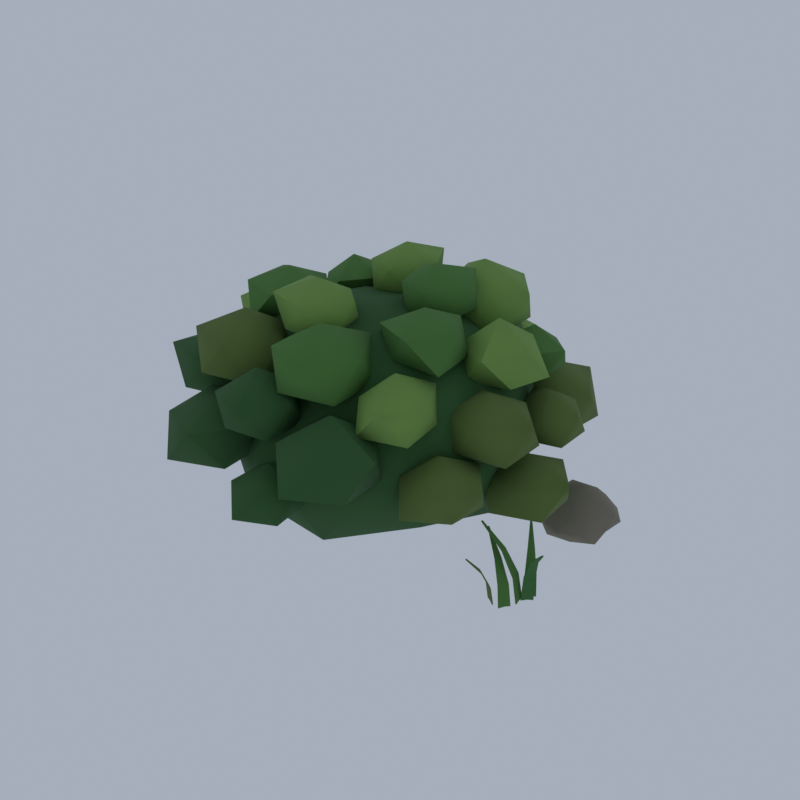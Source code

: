 # Source: F05_01_bush_round.blend  (saved by Blender 5.2.45; exported with 4.5.12 LTS)
import bpy
from mathutils import Matrix  # noqa: F401  (used for matrix-valued properties, if any)

bpy.ops.wm.read_factory_settings(use_empty=True)
scene = bpy.context.scene
scene.name = 'Scene'

# ---- collections
col_collection = bpy.data.collections.new('Collection'); scene.collection.children.link(col_collection)

# ---- materials (node trees are filled in below, after node groups)
mat_ev_leaf_b_leafygrass = bpy.data.materials.new('ev_leaf_b|LeafyGrass')
mat_ev_leaf_b_leafygrass.diffuse_color = (0.03026, 0.1062, 0.02537, 1.0)
mat_ev_leaf_d_leafygrass = bpy.data.materials.new('ev_leaf_d|LeafyGrass')
mat_ev_leaf_d_leafygrass.diffuse_color = (0.1011, 0.1636, 0.03288, 1.0)
mat_ev_leaf_c_leafygrass = bpy.data.materials.new('ev_leaf_c|LeafyGrass')
mat_ev_leaf_c_leafygrass.diffuse_color = (0.1768, 0.3204, 0.06575, 1.0)
mat_ev_leaf_a_leafygrass = bpy.data.materials.new('ev_leaf_a|LeafyGrass')
mat_ev_leaf_a_leafygrass.diffuse_color = (0.07383, 0.1975, 0.03847, 1.0)
mat_ev_fern_grass = bpy.data.materials.new('ev_fern|Grass')
mat_ev_fern_grass.diffuse_color = (0.04778, 0.1573, 0.03847, 1.0)
mat_ev_stone_dark_cobblestone = bpy.data.materials.new('ev_stone_dark|Cobblestone')
mat_ev_stone_dark_cobblestone.diffuse_color = (0.2195, 0.1975, 0.145, 1.0)

# ---- material node trees
mat_ev_leaf_b_leafygrass.use_nodes = True; mat_ev_leaf_b_leafygrass.node_tree.nodes.clear()
_N = mat_ev_leaf_b_leafygrass.node_tree.nodes; _L = mat_ev_leaf_b_leafygrass.node_tree.links
n0 = _N.new('ShaderNodeBsdfPrincipled'); n0.name = 'Principled BSDF'; n0.location = (-200, 100)
n0.inputs[0].default_value = (0.03026, 0.1062, 0.02537, 1.0)
n0.inputs[2].default_value = 0.9
n0.inputs[10].default_value = 0.005
n1 = _N.new('ShaderNodeOutputMaterial'); n1.name = 'Material Output'; n1.location = (200, 100)
_L.new(n0.outputs[0], n1.inputs[0])
n1.is_active_output = True
mat_ev_leaf_d_leafygrass.use_nodes = True; mat_ev_leaf_d_leafygrass.node_tree.nodes.clear()
_N = mat_ev_leaf_d_leafygrass.node_tree.nodes; _L = mat_ev_leaf_d_leafygrass.node_tree.links
n0 = _N.new('ShaderNodeBsdfPrincipled'); n0.name = 'Principled BSDF'; n0.location = (-200, 100)
n0.inputs[0].default_value = (0.1011, 0.1636, 0.03288, 1.0)
n0.inputs[2].default_value = 0.9
n0.inputs[10].default_value = 0.005
n1 = _N.new('ShaderNodeOutputMaterial'); n1.name = 'Material Output'; n1.location = (200, 100)
_L.new(n0.outputs[0], n1.inputs[0])
n1.is_active_output = True
mat_ev_leaf_c_leafygrass.use_nodes = True; mat_ev_leaf_c_leafygrass.node_tree.nodes.clear()
_N = mat_ev_leaf_c_leafygrass.node_tree.nodes; _L = mat_ev_leaf_c_leafygrass.node_tree.links
n0 = _N.new('ShaderNodeBsdfPrincipled'); n0.name = 'Principled BSDF'; n0.location = (-200, 100)
n0.inputs[0].default_value = (0.1768, 0.3204, 0.06575, 1.0)
n0.inputs[2].default_value = 0.9
n0.inputs[10].default_value = 0.005
n1 = _N.new('ShaderNodeOutputMaterial'); n1.name = 'Material Output'; n1.location = (200, 100)
_L.new(n0.outputs[0], n1.inputs[0])
n1.is_active_output = True
mat_ev_leaf_a_leafygrass.use_nodes = True; mat_ev_leaf_a_leafygrass.node_tree.nodes.clear()
_N = mat_ev_leaf_a_leafygrass.node_tree.nodes; _L = mat_ev_leaf_a_leafygrass.node_tree.links
n0 = _N.new('ShaderNodeBsdfPrincipled'); n0.name = 'Principled BSDF'; n0.location = (-200, 100)
n0.inputs[0].default_value = (0.07383, 0.1975, 0.03847, 1.0)
n0.inputs[2].default_value = 0.9
n0.inputs[10].default_value = 0.005
n1 = _N.new('ShaderNodeOutputMaterial'); n1.name = 'Material Output'; n1.location = (200, 100)
_L.new(n0.outputs[0], n1.inputs[0])
n1.is_active_output = True
mat_ev_fern_grass.use_nodes = True; mat_ev_fern_grass.node_tree.nodes.clear()
_N = mat_ev_fern_grass.node_tree.nodes; _L = mat_ev_fern_grass.node_tree.links
n0 = _N.new('ShaderNodeBsdfPrincipled'); n0.name = 'Principled BSDF'; n0.location = (-200, 100)
n0.inputs[0].default_value = (0.04778, 0.1573, 0.03847, 1.0)
n0.inputs[2].default_value = 1.0
n0.inputs[10].default_value = 0.005
n1 = _N.new('ShaderNodeOutputMaterial'); n1.name = 'Material Output'; n1.location = (200, 100)
_L.new(n0.outputs[0], n1.inputs[0])
n1.is_active_output = True
mat_ev_stone_dark_cobblestone.use_nodes = True; mat_ev_stone_dark_cobblestone.node_tree.nodes.clear()
_N = mat_ev_stone_dark_cobblestone.node_tree.nodes; _L = mat_ev_stone_dark_cobblestone.node_tree.links
n0 = _N.new('ShaderNodeBsdfPrincipled'); n0.name = 'Principled BSDF'; n0.location = (-200, 100)
n0.inputs[0].default_value = (0.2195, 0.1975, 0.145, 1.0)
n0.inputs[2].default_value = 0.9
n0.inputs[10].default_value = 0.005
n1 = _N.new('ShaderNodeOutputMaterial'); n1.name = 'Material Output'; n1.location = (200, 100)
_L.new(n0.outputs[0], n1.inputs[0])
n1.is_active_output = True

# ---- world
world_world = bpy.data.worlds.new('World'); scene.world = world_world
world_world.use_nodes = True; world_world.node_tree.nodes.clear()
_N = world_world.node_tree.nodes; _L = world_world.node_tree.links
n0 = _N.new('ShaderNodeOutputWorld'); n0.name = 'World Output'; n0.location = (200, 100)
n1 = _N.new('ShaderNodeBackground'); n1.name = 'Background'; n1.location = (-200, 100)
n1.inputs[0].default_value = (0.42, 0.47, 0.55, 1.0)
n1.inputs[1].default_value = 0.9
_L.new(n1.outputs[0], n0.inputs[0])
n0.is_active_output = True
world_world.color = (0.05088, 0.05088, 0.05088)
world_world.sun_shadow_jitter_overblur = 0.0

# ---- meshes
me_bush_round = bpy.data.meshes.new('bush_round')
me_bush_round.from_pydata([(-0.427, -0.05365, 0.9013), (2.072, -1.869, 1.676), (-1.427, -3.132, 1.617), (-3.31, -0.05365, 1.759), (-1.381, 2.883, 1.677), (2.166, 1.83, 1.63), (0.4655, -2.8, 4.067), (-2.914, -1.86, 4.142), (-2.733, 1.622, 4.052), (0.6735, 3.333, 4.336), (2.727, -0.05365, 4.174), (-0.427, -0.05365, 5.369), (-0.9935, -1.797, 0.9852), (1.025, -1.109, 0.9926), (0.5535, -3.071, 1.343), (2.646, -0.05365, 1.393), (1.18, 1.114, 0.9556), (-2.155, -0.05365, 1.006), (-2.952, -1.888, 1.369), (-1.032, 1.81, 0.9608), (-2.865, 1.718, 1.422), (0.4514, 2.65, 1.507), (3.041, -1.18, 2.912), (2.832, 1.005, 2.912), (-0.427, -3.67, 2.912), (1.745, -3.043, 2.912), (-3.422, -1.027, 2.912), (-2.412, -2.786, 2.912), (-2.327, 2.561, 2.912), (-4.038, 1.119, 2.912), (1.754, 2.948, 2.912), (-0.427, 3.752, 2.912), (2.074, -1.87, 4.44), (-1.219, -2.49, 4.179), (-3.608, -0.05365, 4.485), (-1.291, 2.607, 4.295), (1.778, 1.548, 4.259), (0.152, -1.835, 5.337), (1.424, -0.05365, 5.308), (-1.922, -1.14, 5.304), (-1.751, 0.9087, 5.031), (0.1039, 1.58, 5.136), (3.368, -0.05365, 1.729), (4.094, -0.5816, 1.985), (3.08, -0.9391, 1.973), (2.627, -0.05365, 2.042), (3.08, 0.8297, 1.974), (4.049, 0.4411, 2.005), (3.632, -0.8685, 2.617), (2.66, -0.5679, 2.623), (2.662, 0.4591, 2.622), (3.65, 0.8164, 2.638), (4.346, -0.05365, 2.661), (3.368, -0.05365, 3.059), (-3.222, 2.507, 1.747), (-2.49, 1.975, 2.096), (-3.453, 1.796, 2.152), (-3.974, 2.507, 2.15), (-3.437, 3.169, 2.171), (-2.681, 2.9, 2.18), (-2.98, 1.763, 2.703), (-3.839, 2.059, 2.696), (-3.984, 3.061, 2.76), (-3.043, 3.059, 2.63), (-2.341, 2.507, 2.738), (-3.222, 2.507, 3.099), (-0.09631, -3.822, 1.931), (0.5123, -4.264, 2.263), (-0.3597, -4.632, 2.227), (-0.8616, -3.822, 2.259), (-0.3317, -3.097, 2.26), (0.4259, -3.442, 2.302), (0.1228, -4.496, 2.789), (-0.713, -4.27, 2.809), (-0.7203, -3.368, 2.812), (0.1096, -3.188, 2.774), (0.5967, -3.822, 2.784), (-0.09631, -3.822, 3.234), (1.867, 2.939, 1.701), (2.756, 2.293, 2.251), (1.529, 1.898, 2.253), (0.5596, 2.939, 2.176), (1.518, 4.013, 2.24), (2.831, 3.639, 2.218), (2.254, 1.747, 3.098), (1.02, 2.323, 3.024), (0.9432, 3.61, 3.058), (2.252, 4.122, 3.095), (2.969, 2.939, 3.044), (1.867, 2.939, 3.598), (-4.124, -0.7076, 2.215), (-3.538, -1.133, 2.499), (-4.384, -1.508, 2.457), (-4.822, -0.7076, 2.509), (-4.362, 0.02456, 2.483), (-3.352, -0.1463, 2.416), (-3.872, -1.483, 3.053), (-4.75, -1.162, 3.039), (-4.807, -0.2118, 3.064), (-3.884, 0.03118, 3.04), (-3.347, -0.7076, 3.04), (-4.124, -0.7076, 3.384), (2.724, -2.058, 2.305), (3.338, -2.505, 2.599), (2.432, -2.956, 2.533), (1.867, -2.058, 2.564), (2.45, -1.215, 2.554), (3.4, -1.567, 2.572), (2.96, -2.786, 3.148), (2.084, -2.523, 3.158), (2.0, -1.532, 3.195), (3.005, -1.193, 3.2), (3.642, -2.058, 3.203), (2.724, -2.058, 3.632), (-1.39, 3.529, 2.048), (-0.3417, 2.768, 2.519), (-1.712, 2.54, 2.611), (-2.332, 3.529, 2.647), (-1.748, 4.632, 2.568), (-0.561, 4.132, 2.617), (-1.076, 2.563, 3.351), (-2.252, 2.903, 3.369), (-2.26, 4.161, 3.373), (-1.034, 4.627, 3.401), (-0.204, 3.529, 3.413), (-1.39, 3.529, 3.788), (-2.124, -3.321, 2.226), (-1.256, -3.952, 2.712), (-2.478, -4.41, 2.686), (-3.091, -3.321, 2.751), (-2.45, -2.319, 2.719), (-1.32, -2.737, 2.741), (-1.769, -4.412, 3.512), (-2.921, -3.9, 3.453), (-3.046, -2.651, 3.509), (-1.692, -1.991, 3.602), (-1.004, -3.321, 3.502), (-2.124, -3.321, 3.791), (3.001, 1.198, 2.6), (3.641, 0.7329, 2.927), (2.768, 0.4811, 2.94), (2.291, 1.198, 2.956), (2.741, 1.998, 2.909), (3.629, 1.654, 2.932), (3.216, 0.5345, 3.463), (2.486, 0.824, 3.441), (2.301, 1.706, 3.523), (3.219, 1.871, 3.466), (3.711, 1.198, 3.467), (3.001, 1.198, 3.886), (-3.765, 1.324, 2.789), (-3.202, 0.915, 3.074), (-3.966, 0.7061, 3.09), (-4.394, 1.324, 3.098), (-4.018, 2.102, 3.03), (-3.104, 1.805, 3.03), (-3.58, 0.7556, 3.54), (-4.363, 0.8902, 3.59), (-4.265, 1.688, 3.547), (-3.541, 2.014, 3.585), (-3.037, 1.324, 3.587), (-3.765, 1.324, 3.92), (1.086, -3.287, 2.693), (1.877, -3.861, 3.085), (0.7261, -4.394, 3.018), (-0.04466, -3.287, 3.03), (0.7747, -2.329, 3.075), (1.841, -2.738, 3.101), (1.338, -4.062, 3.731), (0.2225, -3.914, 3.822), (0.1722, -2.623, 3.844), (1.385, -2.365, 3.786), (2.155, -3.287, 3.822), (1.086, -3.287, 4.448), (0.6275, 3.308, 3.004), (1.162, 2.919, 3.312), (0.4236, 2.68, 3.313), (-0.1009, 3.308, 3.288), (0.4001, 4.008, 3.285), (1.304, 3.799, 3.249), (0.896, 2.481, 3.863), (0.1141, 2.935, 3.779), (0.08982, 3.698, 3.789), (0.8416, 3.967, 3.8), (1.24, 3.308, 3.771), (0.6275, 3.308, 4.246), (-3.43, -1.794, 2.755), (-2.562, -2.425, 3.277), (-3.748, -2.77, 3.294), (-4.611, -1.794, 3.238), (-3.704, -0.9516, 3.344), (-2.557, -1.16, 3.275), (-3.108, -2.786, 4.038), (-4.393, -2.493, 4.091), (-4.265, -1.187, 4.035), (-3.117, -0.8285, 4.029), (-2.32, -1.794, 4.063), (-3.43, -1.794, 4.397), (2.908, -0.7869, 2.957), (3.706, -1.367, 3.421), (2.65, -1.579, 3.476), (1.911, -0.7869, 3.417), (2.608, 0.1362, 3.427), (3.701, -0.2108, 3.423), (3.18, -1.625, 4.093), (2.194, -1.305, 4.094), (2.011, -0.1357, 4.175), (3.176, 0.03813, 4.088), (3.887, -0.7869, 4.129), (2.908, -0.7869, 4.515), (-2.355, 2.689, 3.074), (-1.64, 2.169, 3.571), (-2.587, 1.974, 3.618), (-3.339, 2.689, 3.535), (-2.604, 3.455, 3.599), (-1.578, 3.253, 3.543), (-2.038, 1.714, 4.258), (-3.084, 2.159, 4.213), (-3.057, 3.199, 4.201), (-2.085, 3.52, 4.204), (-1.453, 2.689, 4.213), (-2.355, 2.689, 4.543), (-0.8492, -3.31, 3.262), (-0.1412, -3.825, 3.687), (-1.078, -4.014, 3.736), (-1.963, -3.31, 3.601), (-1.177, -2.302, 3.62), (-0.1434, -2.798, 3.688), (-0.565, -4.185, 4.333), (-1.534, -3.808, 4.307), (-1.501, -2.837, 4.292), (-0.5791, -2.479, 4.316), (0.08468, -3.31, 4.338), (-0.8492, -3.31, 4.854), (2.028, 2.015, 3.406), (2.532, 1.648, 3.89), (1.778, 1.247, 3.824), (1.217, 2.015, 3.823), (1.832, 2.618, 3.886), (2.594, 2.426, 3.863), (2.257, 1.31, 4.382), (1.371, 1.538, 4.407), (1.453, 2.432, 4.37), (2.218, 2.601, 4.337), (2.803, 2.015, 4.394), (2.028, 2.015, 4.787), (-3.553, 0.07581, 3.325), (-2.699, -0.5447, 3.848), (-3.837, -0.7971, 3.897), (-4.429, 0.07581, 3.912), (-3.86, 1.019, 3.871), (-2.801, 0.6224, 3.893), (-3.251, -0.8537, 4.579), (-4.337, -0.4936, 4.576), (-4.232, 0.5687, 4.529), (-3.194, 1.182, 4.646), (-2.538, 0.07581, 4.593), (-3.553, 0.07581, 5.048), (1.729, -2.199, 3.676), (2.468, -2.736, 4.011), (1.451, -3.055, 4.016), (0.8378, -2.199, 4.02), (1.453, -1.352, 4.02), (2.361, -1.74, 4.059), (2.01, -3.066, 4.669), (1.166, -2.608, 4.591), (1.084, -1.73, 4.627), (2.009, -1.337, 4.667), (2.516, -2.199, 4.624), (1.729, -2.199, 5.108), (-0.5629, 2.889, 3.879), (0.2011, 2.334, 4.113), (-0.7858, 2.203, 4.194), (-1.366, 2.889, 4.164), (-0.7813, 3.561, 4.199), (0.03277, 3.322, 4.188), (-0.2638, 1.968, 4.802), (-1.287, 2.363, 4.775), (-1.296, 3.422, 4.78), (-0.3008, 3.695, 4.759), (0.1298, 2.889, 4.703), (-0.5629, 2.889, 5.154), (-2.248, -2.235, 3.806), (-1.305, -2.92, 4.147), (-2.577, -3.248, 4.183), (-3.551, -2.235, 4.097), (-2.604, -1.138, 4.151), (-1.365, -1.594, 4.173), (-1.923, -3.235, 4.945), (-3.102, -2.856, 4.946), (-3.002, -1.687, 4.902), (-1.972, -1.387, 4.887), (-1.212, -2.235, 4.939), (-2.248, -2.235, 5.389), (2.277, 0.3099, 3.991), (2.951, -0.1799, 4.379), (2.02, -0.4809, 4.38), (1.359, 0.3099, 4.349), (1.99, 1.192, 4.345), (3.13, 0.9297, 4.299), (2.615, -0.7316, 5.073), (1.629, -0.1603, 4.967), (1.599, 0.8024, 4.981), (2.547, 1.141, 4.994), (3.049, 0.3099, 4.957), (2.277, 0.3099, 5.556), (-2.564, 1.434, 4.246), (-2.086, 1.086, 4.579), (-2.826, 0.629, 4.487), (-3.215, 1.434, 4.558), (-2.802, 2.164, 4.516), (-1.909, 1.91, 4.5), (-2.304, 0.6328, 5.095), (-3.047, 1.083, 5.007), (-3.131, 1.845, 5.044), (-2.323, 2.175, 5.073), (-1.754, 1.434, 5.083), (-2.564, 1.434, 5.461), (0.1143, -2.461, 4.088), (0.9819, -3.091, 4.519), (-0.1923, -3.404, 4.548), (-0.7226, -2.461, 4.604), (-0.2566, -1.319, 4.473), (0.9234, -1.873, 4.545), (0.4207, -3.403, 5.262), (-0.6849, -3.041, 5.261), (-0.7394, -1.84, 5.285), (0.4553, -1.411, 5.302), (1.086, -2.461, 5.255), (0.1143, -2.461, 5.758), (0.7247, 1.956, 4.044), (1.606, 1.316, 4.626), (0.3912, 0.9294, 4.629), (-0.2507, 1.956, 4.667), (0.4419, 2.826, 4.688), (1.558, 2.561, 4.647), (1.058, 0.9315, 5.406), (0.03421, 1.454, 5.325), (-0.2356, 2.653, 5.445), (1.059, 2.984, 5.407), (1.89, 1.956, 5.437), (0.7247, 1.956, 5.963), (-2.473, -0.7062, 4.456), (-1.854, -1.156, 4.855), (-2.771, -1.624, 4.783), (-3.281, -0.7062, 4.84), (-2.744, 0.1295, 4.814), (-1.762, -0.1899, 4.814), (-2.198, -1.553, 5.451), (-3.219, -1.248, 5.463), (-3.253, -0.1397, 5.478), (-2.201, 0.1309, 5.447), (-1.512, -0.7062, 5.477), (-2.473, -0.7062, 5.818), (1.349, -0.8745, 4.574), (2.165, -1.467, 4.881), (1.117, -1.591, 4.972), (0.3655, -0.8745, 4.889), (1.075, -0.03103, 4.924), (2.06, -0.3584, 4.927), (1.672, -1.867, 5.619), (0.6353, -1.393, 5.561), (0.7276, -0.4229, 5.52), (1.61, -0.07074, 5.548), (2.141, -0.8745, 5.528), (1.349, -0.8745, 5.904), (-1.097, 1.548, 4.66), (-0.339, 0.9974, 5.019), (-1.361, 0.7366, 5.049), (-1.989, 1.548, 5.036), (-1.366, 2.376, 5.043), (-0.4896, 1.99, 5.086), (-0.7842, 0.5849, 5.721), (-1.728, 1.09, 5.637), (-1.746, 2.019, 5.645), (-0.7886, 2.498, 5.716), (-0.2956, 1.548, 5.645), (-1.097, 1.548, 6.052), (-0.9259, -1.441, 4.781), (-0.07792, -2.057, 5.092), (-1.166, -2.18, 5.189), (-1.886, -1.441, 5.124), (-1.257, -0.4209, 5.083), (-0.2567, -0.9543, 5.171), (-0.6652, -2.243, 5.773), (-1.674, -1.984, 5.802), (-1.71, -0.8706, 5.818), (-0.696, -0.7328, 5.737), (0.06533, -1.441, 5.826), (-0.9259, -1.441, 6.13), (0.582, 0.4765, 4.875), (1.251, -0.009825, 5.284), (0.3588, -0.2105, 5.322), (-0.2965, 0.4765, 5.266), (0.332, 1.246, 5.291), (1.26, 0.9694, 5.28), (0.8497, -0.3474, 5.894), (-0.000274, 0.05348, 5.841), (-0.1496, 1.008, 5.908), (0.8884, 1.42, 5.939), (1.376, 0.4765, 5.868), (0.582, 0.4765, 6.237), (3.487, -1.364, 0.272), (3.594, -1.438, 0.2564), (3.38, -1.29, 0.2564), (3.453, -1.413, 0.666), (3.549, -1.479, 0.6519), (3.357, -1.346, 0.6519), (3.352, -1.559, 1.028), (3.411, -1.6, 1.019), (3.293, -1.518, 1.019), (3.177, -1.812, 1.366), (3.19, -1.821, 1.364), (3.165, -1.803, 1.364), (3.501, -1.343, 0.2757), (3.608, -1.417, 0.2601), (3.393, -1.269, 0.2601), (3.467, -1.393, 0.6737), (3.564, -1.46, 0.659), (3.37, -1.326, 0.659), (3.364, -1.542, 1.042), (3.424, -1.583, 1.033), (3.304, -1.5, 1.033), (3.188, -1.797, 1.383), (3.202, -1.806, 1.381), (3.174, -1.787, 1.381), (3.921, -0.9938, 0.272), (3.941, -1.122, 0.2564), (3.9, -0.8654, 0.2564), (3.825, -1.009, 0.8473), (3.843, -1.124, 0.8333), (3.807, -0.8932, 0.8333), (3.538, -1.054, 1.375), (3.549, -1.125, 1.367), (3.526, -0.9833, 1.367), (3.041, -1.132, 1.87), (3.044, -1.147, 1.868), (3.039, -1.117, 1.868), (3.945, -0.99, 0.2761), (3.965, -1.119, 0.2605), (3.925, -0.861, 0.2605), (3.848, -1.005, 0.8559), (3.867, -1.122, 0.8411), (3.83, -0.8886, 0.8411), (3.557, -1.051, 1.391), (3.569, -1.123, 1.381), (3.546, -0.9784, 1.381), (3.059, -1.129, 1.887), (3.061, -1.146, 1.886), (3.056, -1.112, 1.886), (4.007, -0.7128, 0.272), (3.904, -0.7921, 0.2564), (4.11, -0.6335, 0.2564), (3.963, -0.6553, 0.781), (3.87, -0.7267, 0.767), (4.056, -0.584, 0.767), (3.83, -0.4828, 1.248), (3.774, -0.5264, 1.239), (3.887, -0.4392, 1.239), (3.601, -0.1848, 1.685), (3.589, -0.194, 1.684), (3.613, -0.1757, 1.684), (4.022, -0.7324, 0.2755), (3.919, -0.812, 0.2599), (4.126, -0.6529, 0.2599), (3.978, -0.6742, 0.7884), (3.884, -0.7462, 0.7737), (4.071, -0.6025, 0.7737), (3.843, -0.4994, 1.262), (3.785, -0.5442, 1.253), (3.901, -0.455, 1.253), (3.613, -0.1998, 1.702), (3.599, -0.2101, 1.7), (3.626, -0.1894, 1.7), (4.049, -0.8676, 0.272), (4.143, -0.7768, 0.2564), (3.956, -0.9584, 0.2564), (4.132, -0.9527, 0.9246), (4.216, -0.871, 0.9106), (4.049, -1.034, 0.9106), (4.381, -1.208, 1.523), (4.433, -1.158, 1.515), (4.33, -1.258, 1.515), (4.812, -1.649, 2.084), (4.822, -1.638, 2.082), (4.801, -1.659, 2.082), (4.032, -0.85, 0.2765), (4.126, -0.7589, 0.2609), (3.939, -0.9412, 0.2609), (4.116, -0.936, 0.9337), (4.2, -0.8534, 0.919), (4.032, -1.018, 0.919), (4.368, -1.194, 1.539), (4.42, -1.143, 1.53), (4.315, -1.245, 1.53), (4.8, -1.637, 2.103), (4.812, -1.625, 2.101), (4.788, -1.649, 2.101), (3.815, -1.336, 0.272), (3.744, -1.445, 0.2564), (3.886, -1.227, 0.2564), (3.724, -1.277, 0.7294), (3.661, -1.375, 0.7154), (3.788, -1.179, 0.7154), (3.452, -1.101, 1.149), (3.413, -1.161, 1.141), (3.491, -1.041, 1.141), (2.982, -0.7958, 1.542), (2.974, -0.8083, 1.54), (2.99, -0.7832, 1.54), (3.835, -1.349, 0.2777), (3.764, -1.459, 0.2621), (3.906, -1.24, 0.2621), (3.743, -1.289, 0.7405), (3.679, -1.389, 0.7256), (3.808, -1.19, 0.7256), (3.467, -1.11, 1.167), (3.427, -1.172, 1.158), (3.507, -1.048, 1.158), (2.994, -0.8036, 1.563), (2.985, -0.8182, 1.561), (3.004, -0.7889, 1.561), (-3.889, 1.828, 0.272), (-3.772, 1.886, 0.2564), (-4.005, 1.771, 0.2564), (-3.836, 1.72, 0.8665), (-3.73, 1.772, 0.8525), (-3.941, 1.669, 0.8525), (-3.676, 1.395, 1.412), (-3.612, 1.426, 1.403), (-3.74, 1.363, 1.403), (-3.4, 0.8329, 1.923), (-3.387, 0.8395, 1.921), (-3.414, 0.8263, 1.921), (-3.9, 1.85, 0.277), (-3.782, 1.908, 0.2614), (-4.017, 1.793, 0.2614), (-3.846, 1.741, 0.8764), (-3.74, 1.793, 0.8616), (-3.952, 1.689, 0.8616), (-3.684, 1.411, 1.429), (-3.618, 1.444, 1.42), (-3.75, 1.379, 1.42), (-3.407, 0.8471, 1.942), (-3.392, 0.8546, 1.94), (-3.423, 0.8394, 1.94), (-4.255, 1.809, 0.272), (-4.378, 1.769, 0.2564), (-4.131, 1.849, 0.2564), (-4.295, 1.934, 0.9387), (-4.406, 1.898, 0.9247), (-4.184, 1.97, 0.9247), (-4.416, 2.31, 1.55), (-4.484, 2.288, 1.542), (-4.348, 2.332, 1.542), (-4.626, 2.959, 2.123), (-4.64, 2.954, 2.121), (-4.612, 2.964, 2.121), (-4.247, 1.786, 0.2768), (-4.371, 1.745, 0.2612), (-4.123, 1.826, 0.2612), (-4.288, 1.912, 0.9484), (-4.4, 1.876, 0.9336), (-4.176, 1.948, 0.9336), (-4.411, 2.292, 1.567), (-4.48, 2.269, 1.558), (-4.341, 2.314, 1.558), (-4.621, 2.944, 2.142), (-4.637, 2.939, 2.141), (-4.605, 2.949, 2.141), (-3.884, 2.362, 0.272), (-4.012, 2.34, 0.2564), (-3.756, 2.383, 0.2564), (-3.897, 2.439, 0.7844), (-4.013, 2.419, 0.7704), (-3.782, 2.459, 0.7704), (-3.937, 2.671, 1.255), (-4.007, 2.659, 1.246), (-3.866, 2.683, 1.246), (-4.005, 3.071, 1.695), (-4.02, 3.069, 1.693), (-3.991, 3.074, 1.693), (-3.88, 2.337, 0.2758), (-4.008, 2.315, 0.2602), (-3.751, 2.359, 0.2602), (-3.893, 2.415, 0.7923), (-4.009, 2.395, 0.7775), (-3.777, 2.435, 0.7775), (-3.933, 2.651, 1.269), (-4.006, 2.638, 1.26), (-3.861, 2.663, 1.26), (-4.002, 3.053, 1.712), (-4.019, 3.051, 1.71), (-3.986, 3.056, 1.71), (-4.25, 2.174, 0.272), (-4.195, 2.292, 0.2564), (-4.304, 2.056, 0.2564), (-4.2, 2.151, 0.7077), (-4.151, 2.258, 0.6936), (-4.249, 2.045, 0.6936), (-4.051, 2.083, 1.107), (-4.021, 2.148, 1.099), (-4.081, 2.018, 1.099), (-3.794, 1.965, 1.482), (-3.788, 1.978, 1.48), (-3.801, 1.951, 1.48), (-4.272, 2.185, 0.2751), (-4.218, 2.303, 0.2595), (-4.327, 2.066, 0.2595), (-4.222, 2.161, 0.7143), (-4.173, 2.268, 0.6996), (-4.271, 2.055, 0.6996), (-4.071, 2.092, 1.12), (-4.041, 2.158, 1.111), (-4.102, 2.026, 1.111), (-3.812, 1.973, 1.497), (-3.805, 1.988, 1.495), (-3.819, 1.958, 1.495), (-4.492, 1.91, 0.272), (-4.621, 1.926, 0.2564), (-4.363, 1.894, 0.2564), (-4.484, 1.974, 0.8253), (-4.6, 1.989, 0.8112), (-4.368, 1.959, 0.8112), (-4.459, 2.165, 1.333), (-4.53, 2.174, 1.324), (-4.389, 2.156, 1.324), (-4.417, 2.496, 1.808), (-4.432, 2.498, 1.806), (-4.403, 2.494, 1.806), (-4.495, 1.885, 0.2749), (-4.624, 1.902, 0.2593), (-4.366, 1.869, 0.2593), (-4.487, 1.95, 0.8314), (-4.604, 1.965, 0.8168), (-4.37, 1.935, 0.8168), (-4.462, 2.144, 1.345), (-4.535, 2.153, 1.336), (-4.39, 2.134, 1.336), (-4.42, 2.476, 1.823), (-4.437, 2.478, 1.821), (-4.403, 2.474, 1.821), (3.173, 2.546, 0.0), (3.922, 2.002, 0.03595), (2.887, 1.666, 0.03596), (2.297, 2.546, 0.03857), (2.943, 3.255, 0.04544), (3.81, 3.009, 0.04321), (3.387, 1.887, 0.5146), (2.503, 2.06, 0.5616), (2.531, 3.013, 0.5496), (3.406, 3.262, 0.5354), (4.052, 2.546, 0.5797), (3.173, 2.546, 1.042), (3.048, 2.161, 0.01571), (3.543, 2.278, 0.006898), (3.433, 1.745, 0.0299), (3.795, 2.546, 0.04417), (3.547, 2.818, 0.00608), (2.692, 2.546, 0.002822), (2.485, 2.047, 0.02939), (3.032, 2.98, 0.00704), (2.601, 2.962, 0.03869), (3.42, 3.308, 0.0326), (4.013, 2.273, 0.272), (4.068, 2.837, 0.272), (3.173, 1.551, 0.272), (3.728, 1.782, 0.272), (2.329, 2.272, 0.272), (2.638, 1.81, 0.272), (2.698, 3.201, 0.272), (2.351, 2.813, 0.272), (3.718, 3.297, 0.272), (3.173, 3.404, 0.272), (3.722, 2.148, 0.5655), (2.988, 1.978, 0.5304), (2.444, 2.546, 0.5875), (2.955, 3.218, 0.5776), (3.735, 2.955, 0.5728), (3.319, 2.098, 0.8058), (3.653, 2.546, 0.8155), (2.752, 2.241, 0.8613), (2.752, 2.852, 0.8611), (3.319, 2.994, 0.8056)], [], [(0, 13, 12), (1, 13, 15), (0, 12, 17), (0, 17, 19), (0, 19, 16), (1, 15, 22), (2, 14, 24), (3, 18, 26), (4, 20, 28), (5, 21, 30), (1, 22, 25), (2, 24, 27), (3, 26, 29), (4, 28, 31), (5, 30, 23), (6, 32, 37), (7, 33, 39), (8, 34, 40), (9, 35, 41), (10, 36, 38), (38, 41, 11), (38, 36, 41), (36, 9, 41), (41, 40, 11), (41, 35, 40), (35, 8, 40), (40, 39, 11), (40, 34, 39), (34, 7, 39), (39, 37, 11), (39, 33, 37), (33, 6, 37), (37, 38, 11), (37, 32, 38), (32, 10, 38), (23, 36, 10), (23, 30, 36), (30, 9, 36), (31, 35, 9), (31, 28, 35), (28, 8, 35), (29, 34, 8), (29, 26, 34), (26, 7, 34), (27, 33, 7), (27, 24, 33), (24, 6, 33), (25, 32, 6), (25, 22, 32), (22, 10, 32), (30, 31, 9), (30, 21, 31), (21, 4, 31), (28, 29, 8), (28, 20, 29), (20, 3, 29), (26, 27, 7), (26, 18, 27), (18, 2, 27), (24, 25, 6), (24, 14, 25), (14, 1, 25), (22, 23, 10), (22, 15, 23), (15, 5, 23), (16, 21, 5), (16, 19, 21), (19, 4, 21), (19, 20, 4), (19, 17, 20), (17, 3, 20), (17, 18, 3), (17, 12, 18), (12, 2, 18), (15, 16, 5), (15, 13, 16), (13, 0, 16), (12, 14, 2), (12, 13, 14), (13, 1, 14), (42, 43, 44), (43, 42, 47), (42, 44, 45), (42, 45, 46), (42, 46, 47), (43, 47, 52), (44, 43, 48), (45, 44, 49), (46, 45, 50), (47, 46, 51), (43, 52, 48), (44, 48, 49), (45, 49, 50), (46, 50, 51), (47, 51, 52), (48, 52, 53), (49, 48, 53), (50, 49, 53), (51, 50, 53), (52, 51, 53), (54, 55, 56), (55, 54, 59), (54, 56, 57), (54, 57, 58), (54, 58, 59), (55, 59, 64), (56, 55, 60), (57, 56, 61), (58, 57, 62), (59, 58, 63), (55, 64, 60), (56, 60, 61), (57, 61, 62), (58, 62, 63), (59, 63, 64), (60, 64, 65), (61, 60, 65), (62, 61, 65), (63, 62, 65), (64, 63, 65), (66, 67, 68), (67, 66, 71), (66, 68, 69), (66, 69, 70), (66, 70, 71), (67, 71, 76), (68, 67, 72), (69, 68, 73), (70, 69, 74), (71, 70, 75), (67, 76, 72), (68, 72, 73), (69, 73, 74), (70, 74, 75), (71, 75, 76), (72, 76, 77), (73, 72, 77), (74, 73, 77), (75, 74, 77), (76, 75, 77), (78, 79, 80), (79, 78, 83), (78, 80, 81), (78, 81, 82), (78, 82, 83), (79, 83, 88), (80, 79, 84), (81, 80, 85), (82, 81, 86), (83, 82, 87), (79, 88, 84), (80, 84, 85), (81, 85, 86), (82, 86, 87), (83, 87, 88), (84, 88, 89), (85, 84, 89), (86, 85, 89), (87, 86, 89), (88, 87, 89), (90, 91, 92), (91, 90, 95), (90, 92, 93), (90, 93, 94), (90, 94, 95), (91, 95, 100), (92, 91, 96), (93, 92, 97), (94, 93, 98), (95, 94, 99), (91, 100, 96), (92, 96, 97), (93, 97, 98), (94, 98, 99), (95, 99, 100), (96, 100, 101), (97, 96, 101), (98, 97, 101), (99, 98, 101), (100, 99, 101), (102, 103, 104), (103, 102, 107), (102, 104, 105), (102, 105, 106), (102, 106, 107), (103, 107, 112), (104, 103, 108), (105, 104, 109), (106, 105, 110), (107, 106, 111), (103, 112, 108), (104, 108, 109), (105, 109, 110), (106, 110, 111), (107, 111, 112), (108, 112, 113), (109, 108, 113), (110, 109, 113), (111, 110, 113), (112, 111, 113), (114, 115, 116), (115, 114, 119), (114, 116, 117), (114, 117, 118), (114, 118, 119), (115, 119, 124), (116, 115, 120), (117, 116, 121), (118, 117, 122), (119, 118, 123), (115, 124, 120), (116, 120, 121), (117, 121, 122), (118, 122, 123), (119, 123, 124), (120, 124, 125), (121, 120, 125), (122, 121, 125), (123, 122, 125), (124, 123, 125), (126, 127, 128), (127, 126, 131), (126, 128, 129), (126, 129, 130), (126, 130, 131), (127, 131, 136), (128, 127, 132), (129, 128, 133), (130, 129, 134), (131, 130, 135), (127, 136, 132), (128, 132, 133), (129, 133, 134), (130, 134, 135), (131, 135, 136), (132, 136, 137), (133, 132, 137), (134, 133, 137), (135, 134, 137), (136, 135, 137), (138, 139, 140), (139, 138, 143), (138, 140, 141), (138, 141, 142), (138, 142, 143), (139, 143, 148), (140, 139, 144), (141, 140, 145), (142, 141, 146), (143, 142, 147), (139, 148, 144), (140, 144, 145), (141, 145, 146), (142, 146, 147), (143, 147, 148), (144, 148, 149), (145, 144, 149), (146, 145, 149), (147, 146, 149), (148, 147, 149), (150, 151, 152), (151, 150, 155), (150, 152, 153), (150, 153, 154), (150, 154, 155), (151, 155, 160), (152, 151, 156), (153, 152, 157), (154, 153, 158), (155, 154, 159), (151, 160, 156), (152, 156, 157), (153, 157, 158), (154, 158, 159), (155, 159, 160), (156, 160, 161), (157, 156, 161), (158, 157, 161), (159, 158, 161), (160, 159, 161), (162, 163, 164), (163, 162, 167), (162, 164, 165), (162, 165, 166), (162, 166, 167), (163, 167, 172), (164, 163, 168), (165, 164, 169), (166, 165, 170), (167, 166, 171), (163, 172, 168), (164, 168, 169), (165, 169, 170), (166, 170, 171), (167, 171, 172), (168, 172, 173), (169, 168, 173), (170, 169, 173), (171, 170, 173), (172, 171, 173), (174, 175, 176), (175, 174, 179), (174, 176, 177), (174, 177, 178), (174, 178, 179), (175, 179, 184), (176, 175, 180), (177, 176, 181), (178, 177, 182), (179, 178, 183), (175, 184, 180), (176, 180, 181), (177, 181, 182), (178, 182, 183), (179, 183, 184), (180, 184, 185), (181, 180, 185), (182, 181, 185), (183, 182, 185), (184, 183, 185), (186, 187, 188), (187, 186, 191), (186, 188, 189), (186, 189, 190), (186, 190, 191), (187, 191, 196), (188, 187, 192), (189, 188, 193), (190, 189, 194), (191, 190, 195), (187, 196, 192), (188, 192, 193), (189, 193, 194), (190, 194, 195), (191, 195, 196), (192, 196, 197), (193, 192, 197), (194, 193, 197), (195, 194, 197), (196, 195, 197), (198, 199, 200), (199, 198, 203), (198, 200, 201), (198, 201, 202), (198, 202, 203), (199, 203, 208), (200, 199, 204), (201, 200, 205), (202, 201, 206), (203, 202, 207), (199, 208, 204), (200, 204, 205), (201, 205, 206), (202, 206, 207), (203, 207, 208), (204, 208, 209), (205, 204, 209), (206, 205, 209), (207, 206, 209), (208, 207, 209), (210, 211, 212), (211, 210, 215), (210, 212, 213), (210, 213, 214), (210, 214, 215), (211, 215, 220), (212, 211, 216), (213, 212, 217), (214, 213, 218), (215, 214, 219), (211, 220, 216), (212, 216, 217), (213, 217, 218), (214, 218, 219), (215, 219, 220), (216, 220, 221), (217, 216, 221), (218, 217, 221), (219, 218, 221), (220, 219, 221), (222, 223, 224), (223, 222, 227), (222, 224, 225), (222, 225, 226), (222, 226, 227), (223, 227, 232), (224, 223, 228), (225, 224, 229), (226, 225, 230), (227, 226, 231), (223, 232, 228), (224, 228, 229), (225, 229, 230), (226, 230, 231), (227, 231, 232), (228, 232, 233), (229, 228, 233), (230, 229, 233), (231, 230, 233), (232, 231, 233), (234, 235, 236), (235, 234, 239), (234, 236, 237), (234, 237, 238), (234, 238, 239), (235, 239, 244), (236, 235, 240), (237, 236, 241), (238, 237, 242), (239, 238, 243), (235, 244, 240), (236, 240, 241), (237, 241, 242), (238, 242, 243), (239, 243, 244), (240, 244, 245), (241, 240, 245), (242, 241, 245), (243, 242, 245), (244, 243, 245), (246, 247, 248), (247, 246, 251), (246, 248, 249), (246, 249, 250), (246, 250, 251), (247, 251, 256), (248, 247, 252), (249, 248, 253), (250, 249, 254), (251, 250, 255), (247, 256, 252), (248, 252, 253), (249, 253, 254), (250, 254, 255), (251, 255, 256), (252, 256, 257), (253, 252, 257), (254, 253, 257), (255, 254, 257), (256, 255, 257), (258, 259, 260), (259, 258, 263), (258, 260, 261), (258, 261, 262), (258, 262, 263), (259, 263, 268), (260, 259, 264), (261, 260, 265), (262, 261, 266), (263, 262, 267), (259, 268, 264), (260, 264, 265), (261, 265, 266), (262, 266, 267), (263, 267, 268), (264, 268, 269), (265, 264, 269), (266, 265, 269), (267, 266, 269), (268, 267, 269), (270, 271, 272), (271, 270, 275), (270, 272, 273), (270, 273, 274), (270, 274, 275), (271, 275, 280), (272, 271, 276), (273, 272, 277), (274, 273, 278), (275, 274, 279), (271, 280, 276), (272, 276, 277), (273, 277, 278), (274, 278, 279), (275, 279, 280), (276, 280, 281), (277, 276, 281), (278, 277, 281), (279, 278, 281), (280, 279, 281), (282, 283, 284), (283, 282, 287), (282, 284, 285), (282, 285, 286), (282, 286, 287), (283, 287, 292), (284, 283, 288), (285, 284, 289), (286, 285, 290), (287, 286, 291), (283, 292, 288), (284, 288, 289), (285, 289, 290), (286, 290, 291), (287, 291, 292), (288, 292, 293), (289, 288, 293), (290, 289, 293), (291, 290, 293), (292, 291, 293), (294, 295, 296), (295, 294, 299), (294, 296, 297), (294, 297, 298), (294, 298, 299), (295, 299, 304), (296, 295, 300), (297, 296, 301), (298, 297, 302), (299, 298, 303), (295, 304, 300), (296, 300, 301), (297, 301, 302), (298, 302, 303), (299, 303, 304), (300, 304, 305), (301, 300, 305), (302, 301, 305), (303, 302, 305), (304, 303, 305), (306, 307, 308), (307, 306, 311), (306, 308, 309), (306, 309, 310), (306, 310, 311), (307, 311, 316), (308, 307, 312), (309, 308, 313), (310, 309, 314), (311, 310, 315), (307, 316, 312), (308, 312, 313), (309, 313, 314), (310, 314, 315), (311, 315, 316), (312, 316, 317), (313, 312, 317), (314, 313, 317), (315, 314, 317), (316, 315, 317), (318, 319, 320), (319, 318, 323), (318, 320, 321), (318, 321, 322), (318, 322, 323), (319, 323, 328), (320, 319, 324), (321, 320, 325), (322, 321, 326), (323, 322, 327), (319, 328, 324), (320, 324, 325), (321, 325, 326), (322, 326, 327), (323, 327, 328), (324, 328, 329), (325, 324, 329), (326, 325, 329), (327, 326, 329), (328, 327, 329), (330, 331, 332), (331, 330, 335), (330, 332, 333), (330, 333, 334), (330, 334, 335), (331, 335, 340), (332, 331, 336), (333, 332, 337), (334, 333, 338), (335, 334, 339), (331, 340, 336), (332, 336, 337), (333, 337, 338), (334, 338, 339), (335, 339, 340), (336, 340, 341), (337, 336, 341), (338, 337, 341), (339, 338, 341), (340, 339, 341), (342, 343, 344), (343, 342, 347), (342, 344, 345), (342, 345, 346), (342, 346, 347), (343, 347, 352), (344, 343, 348), (345, 344, 349), (346, 345, 350), (347, 346, 351), (343, 352, 348), (344, 348, 349), (345, 349, 350), (346, 350, 351), (347, 351, 352), (348, 352, 353), (349, 348, 353), (350, 349, 353), (351, 350, 353), (352, 351, 353), (354, 355, 356), (355, 354, 359), (354, 356, 357), (354, 357, 358), (354, 358, 359), (355, 359, 364), (356, 355, 360), (357, 356, 361), (358, 357, 362), (359, 358, 363), (355, 364, 360), (356, 360, 361), (357, 361, 362), (358, 362, 363), (359, 363, 364), (360, 364, 365), (361, 360, 365), (362, 361, 365), (363, 362, 365), (364, 363, 365), (366, 367, 368), (367, 366, 371), (366, 368, 369), (366, 369, 370), (366, 370, 371), (367, 371, 376), (368, 367, 372), (369, 368, 373), (370, 369, 374), (371, 370, 375), (367, 376, 372), (368, 372, 373), (369, 373, 374), (370, 374, 375), (371, 375, 376), (372, 376, 377), (373, 372, 377), (374, 373, 377), (375, 374, 377), (376, 375, 377), (378, 379, 380), (379, 378, 383), (378, 380, 381), (378, 381, 382), (378, 382, 383), (379, 383, 388), (380, 379, 384), (381, 380, 385), (382, 381, 386), (383, 382, 387), (379, 388, 384), (380, 384, 385), (381, 385, 386), (382, 386, 387), (383, 387, 388), (384, 388, 389), (385, 384, 389), (386, 385, 389), (387, 386, 389), (388, 387, 389), (390, 391, 392), (391, 390, 395), (390, 392, 393), (390, 393, 394), (390, 394, 395), (391, 395, 400), (392, 391, 396), (393, 392, 397), (394, 393, 398), (395, 394, 399), (391, 400, 396), (392, 396, 397), (393, 397, 398), (394, 398, 399), (395, 399, 400), (396, 400, 401), (397, 396, 401), (398, 397, 401), (399, 398, 401), (400, 399, 401), (403, 406, 405, 402), (402, 405, 407, 404), (406, 409, 408, 405), (405, 408, 410, 407), (409, 412, 411, 408), (408, 411, 413, 410), (415, 414, 417, 418), (414, 416, 419, 417), (418, 417, 420, 421), (417, 419, 422, 420), (421, 420, 423, 424), (420, 422, 425, 423), (403, 402, 414, 415), (406, 403, 415, 418), (402, 404, 416, 414), (404, 407, 419, 416), (409, 406, 418, 421), (407, 410, 422, 419), (412, 409, 421, 424), (411, 412, 424, 423), (413, 411, 423, 425), (410, 413, 425, 422), (427, 430, 429, 426), (426, 429, 431, 428), (430, 433, 432, 429), (429, 432, 434, 431), (433, 436, 435, 432), (432, 435, 437, 434), (439, 438, 441, 442), (438, 440, 443, 441), (442, 441, 444, 445), (441, 443, 446, 444), (445, 444, 447, 448), (444, 446, 449, 447), (427, 426, 438, 439), (430, 427, 439, 442), (426, 428, 440, 438), (428, 431, 443, 440), (433, 430, 442, 445), (431, 434, 446, 443), (436, 433, 445, 448), (435, 436, 448, 447), (437, 435, 447, 449), (434, 437, 449, 446), (451, 454, 453, 450), (450, 453, 455, 452), (454, 457, 456, 453), (453, 456, 458, 455), (457, 460, 459, 456), (456, 459, 461, 458), (463, 462, 465, 466), (462, 464, 467, 465), (466, 465, 468, 469), (465, 467, 470, 468), (469, 468, 471, 472), (468, 470, 473, 471), (451, 450, 462, 463), (454, 451, 463, 466), (450, 452, 464, 462), (452, 455, 467, 464), (457, 454, 466, 469), (455, 458, 470, 467), (460, 457, 469, 472), (459, 460, 472, 471), (461, 459, 471, 473), (458, 461, 473, 470), (475, 478, 477, 474), (474, 477, 479, 476), (478, 481, 480, 477), (477, 480, 482, 479), (481, 484, 483, 480), (480, 483, 485, 482), (487, 486, 489, 490), (486, 488, 491, 489), (490, 489, 492, 493), (489, 491, 494, 492), (493, 492, 495, 496), (492, 494, 497, 495), (475, 474, 486, 487), (478, 475, 487, 490), (474, 476, 488, 486), (476, 479, 491, 488), (481, 478, 490, 493), (479, 482, 494, 491), (484, 481, 493, 496), (483, 484, 496, 495), (485, 483, 495, 497), (482, 485, 497, 494), (499, 502, 501, 498), (498, 501, 503, 500), (502, 505, 504, 501), (501, 504, 506, 503), (505, 508, 507, 504), (504, 507, 509, 506), (511, 510, 513, 514), (510, 512, 515, 513), (514, 513, 516, 517), (513, 515, 518, 516), (517, 516, 519, 520), (516, 518, 521, 519), (499, 498, 510, 511), (502, 499, 511, 514), (498, 500, 512, 510), (500, 503, 515, 512), (505, 502, 514, 517), (503, 506, 518, 515), (508, 505, 517, 520), (507, 508, 520, 519), (509, 507, 519, 521), (506, 509, 521, 518), (523, 526, 525, 522), (522, 525, 527, 524), (526, 529, 528, 525), (525, 528, 530, 527), (529, 532, 531, 528), (528, 531, 533, 530), (535, 534, 537, 538), (534, 536, 539, 537), (538, 537, 540, 541), (537, 539, 542, 540), (541, 540, 543, 544), (540, 542, 545, 543), (523, 522, 534, 535), (526, 523, 535, 538), (522, 524, 536, 534), (524, 527, 539, 536), (529, 526, 538, 541), (527, 530, 542, 539), (532, 529, 541, 544), (531, 532, 544, 543), (533, 531, 543, 545), (530, 533, 545, 542), (547, 550, 549, 546), (546, 549, 551, 548), (550, 553, 552, 549), (549, 552, 554, 551), (553, 556, 555, 552), (552, 555, 557, 554), (559, 558, 561, 562), (558, 560, 563, 561), (562, 561, 564, 565), (561, 563, 566, 564), (565, 564, 567, 568), (564, 566, 569, 567), (547, 546, 558, 559), (550, 547, 559, 562), (546, 548, 560, 558), (548, 551, 563, 560), (553, 550, 562, 565), (551, 554, 566, 563), (556, 553, 565, 568), (555, 556, 568, 567), (557, 555, 567, 569), (554, 557, 569, 566), (571, 574, 573, 570), (570, 573, 575, 572), (574, 577, 576, 573), (573, 576, 578, 575), (577, 580, 579, 576), (576, 579, 581, 578), (583, 582, 585, 586), (582, 584, 587, 585), (586, 585, 588, 589), (585, 587, 590, 588), (589, 588, 591, 592), (588, 590, 593, 591), (571, 570, 582, 583), (574, 571, 583, 586), (570, 572, 584, 582), (572, 575, 587, 584), (577, 574, 586, 589), (575, 578, 590, 587), (580, 577, 589, 592), (579, 580, 592, 591), (581, 579, 591, 593), (578, 581, 593, 590), (595, 598, 597, 594), (594, 597, 599, 596), (598, 601, 600, 597), (597, 600, 602, 599), (601, 604, 603, 600), (600, 603, 605, 602), (607, 606, 609, 610), (606, 608, 611, 609), (610, 609, 612, 613), (609, 611, 614, 612), (613, 612, 615, 616), (612, 614, 617, 615), (595, 594, 606, 607), (598, 595, 607, 610), (594, 596, 608, 606), (596, 599, 611, 608), (601, 598, 610, 613), (599, 602, 614, 611), (604, 601, 613, 616), (603, 604, 616, 615), (605, 603, 615, 617), (602, 605, 617, 614), (619, 622, 621, 618), (618, 621, 623, 620), (622, 625, 624, 621), (621, 624, 626, 623), (625, 628, 627, 624), (624, 627, 629, 626), (631, 630, 633, 634), (630, 632, 635, 633), (634, 633, 636, 637), (633, 635, 638, 636), (637, 636, 639, 640), (636, 638, 641, 639), (619, 618, 630, 631), (622, 619, 631, 634), (618, 620, 632, 630), (620, 623, 635, 632), (625, 622, 634, 637), (623, 626, 638, 635), (628, 625, 637, 640), (627, 628, 640, 639), (629, 627, 639, 641), (626, 629, 641, 638), (642, 655, 654), (643, 655, 657), (642, 654, 659), (642, 659, 661), (642, 661, 658), (643, 657, 664), (644, 656, 666), (645, 660, 668), (646, 662, 670), (647, 663, 672), (643, 664, 667), (644, 666, 669), (645, 668, 671), (646, 670, 673), (647, 672, 665), (648, 674, 679), (649, 675, 681), (650, 676, 682), (651, 677, 683), (652, 678, 680), (680, 683, 653), (680, 678, 683), (678, 651, 683), (683, 682, 653), (683, 677, 682), (677, 650, 682), (682, 681, 653), (682, 676, 681), (676, 649, 681), (681, 679, 653), (681, 675, 679), (675, 648, 679), (679, 680, 653), (679, 674, 680), (674, 652, 680), (665, 678, 652), (665, 672, 678), (672, 651, 678), (673, 677, 651), (673, 670, 677), (670, 650, 677), (671, 676, 650), (671, 668, 676), (668, 649, 676), (669, 675, 649), (669, 666, 675), (666, 648, 675), (667, 674, 648), (667, 664, 674), (664, 652, 674), (672, 673, 651), (672, 663, 673), (663, 646, 673), (670, 671, 650), (670, 662, 671), (662, 645, 671), (668, 669, 649), (668, 660, 669), (660, 644, 669), (666, 667, 648), (666, 656, 667), (656, 643, 667), (664, 665, 652), (664, 657, 665), (657, 647, 665), (658, 663, 647), (658, 661, 663), (661, 646, 663), (661, 662, 646), (661, 659, 662), (659, 645, 662), (659, 660, 645), (659, 654, 660), (654, 644, 660), (657, 658, 647), (657, 655, 658), (655, 642, 658), (654, 656, 644), (654, 655, 656), (655, 643, 656)])
me_bush_round.polygons.foreach_set('use_smooth', [True] * 980)
me_bush_round.polygons.foreach_set('material_index', [0, 0, 0, 0, 0, 0, 0, 0, 0, 0, 0, 0, 0, 0, 0, 0, 0, 0, 0, 0, 0, 0, 0, 0, 0, 0, 0, 0, 0, 0, 0, 0, 0, 0, 0, 0, 0, 0, 0, 0, 0, 0, 0, 0, 0, 0, 0, 0, 0, 0, 0, 0, 0, 0, 0, 0, 0, 0, 0, 0, 0, 0, 0, 0, 0, 0, 0, 0, 0, 0, 0, 0, 0, 0, 0, 0, 0, 0, 0, 0, 1, 1, 1, 1, 1, 1, 1, 1, 1, 1, 1, 1, 1, 1, 1, 1, 1, 1, 1, 1, 0, 0, 0, 0, 0, 0, 0, 0, 0, 0, 0, 0, 0, 0, 0, 0, 0, 0, 0, 0, 0, 0, 0, 0, 0, 0, 0, 0, 0, 0, 0, 0, 0, 0, 0, 0, 0, 0, 0, 0, 1, 1, 1, 1, 1, 1, 1, 1, 1, 1, 1, 1, 1, 1, 1, 1, 1, 1, 1, 1, 1, 1, 1, 1, 1, 1, 1, 1, 1, 1, 1, 1, 1, 1, 1, 1, 1, 1, 1, 1, 1, 1, 1, 1, 1, 1, 1, 1, 1, 1, 1, 1, 1, 1, 1, 1, 1, 1, 1, 1, 0, 0, 0, 0, 0, 0, 0, 0, 0, 0, 0, 0, 0, 0, 0, 0, 0, 0, 0, 0, 0, 0, 0, 0, 0, 0, 0, 0, 0, 0, 0, 0, 0, 0, 0, 0, 0, 0, 0, 0, 1, 1, 1, 1, 1, 1, 1, 1, 1, 1, 1, 1, 1, 1, 1, 1, 1, 1, 1, 1, 1, 1, 1, 1, 1, 1, 1, 1, 1, 1, 1, 1, 1, 1, 1, 1, 1, 1, 1, 1, 0, 0, 0, 0, 0, 0, 0, 0, 0, 0, 0, 0, 0, 0, 0, 0, 0, 0, 0, 0, 2, 2, 2, 2, 2, 2, 2, 2, 2, 2, 2, 2, 2, 2, 2, 2, 2, 2, 2, 2, 0, 0, 0, 0, 0, 0, 0, 0, 0, 0, 0, 0, 0, 0, 0, 0, 0, 0, 0, 0, 1, 1, 1, 1, 1, 1, 1, 1, 1, 1, 1, 1, 1, 1, 1, 1, 1, 1, 1, 1, 2, 2, 2, 2, 2, 2, 2, 2, 2, 2, 2, 2, 2, 2, 2, 2, 2, 2, 2, 2, 0, 0, 0, 0, 0, 0, 0, 0, 0, 0, 0, 0, 0, 0, 0, 0, 0, 0, 0, 0, 3, 3, 3, 3, 3, 3, 3, 3, 3, 3, 3, 3, 3, 3, 3, 3, 3, 3, 3, 3, 2, 2, 2, 2, 2, 2, 2, 2, 2, 2, 2, 2, 2, 2, 2, 2, 2, 2, 2, 2, 2, 2, 2, 2, 2, 2, 2, 2, 2, 2, 2, 2, 2, 2, 2, 2, 2, 2, 2, 2, 1, 1, 1, 1, 1, 1, 1, 1, 1, 1, 1, 1, 1, 1, 1, 1, 1, 1, 1, 1, 1, 1, 1, 1, 1, 1, 1, 1, 1, 1, 1, 1, 1, 1, 1, 1, 1, 1, 1, 1, 2, 2, 2, 2, 2, 2, 2, 2, 2, 2, 2, 2, 2, 2, 2, 2, 2, 2, 2, 2, 3, 3, 3, 3, 3, 3, 3, 3, 3, 3, 3, 3, 3, 3, 3, 3, 3, 3, 3, 3, 3, 3, 3, 3, 3, 3, 3, 3, 3, 3, 3, 3, 3, 3, 3, 3, 3, 3, 3, 3, 2, 2, 2, 2, 2, 2, 2, 2, 2, 2, 2, 2, 2, 2, 2, 2, 2, 2, 2, 2, 3, 3, 3, 3, 3, 3, 3, 3, 3, 3, 3, 3, 3, 3, 3, 3, 3, 3, 3, 3, 3, 3, 3, 3, 3, 3, 3, 3, 3, 3, 3, 3, 3, 3, 3, 3, 3, 3, 3, 3, 2, 2, 2, 2, 2, 2, 2, 2, 2, 2, 2, 2, 2, 2, 2, 2, 2, 2, 2, 2, 2, 2, 2, 2, 2, 2, 2, 2, 2, 2, 2, 2, 2, 2, 2, 2, 2, 2, 2, 2, 3, 3, 3, 3, 3, 3, 3, 3, 3, 3, 3, 3, 3, 3, 3, 3, 3, 3, 3, 3, 1, 1, 1, 1, 1, 1, 1, 1, 1, 1, 1, 1, 1, 1, 1, 1, 1, 1, 1, 1, 1, 1, 3, 3, 3, 3, 3, 3, 3, 3, 3, 3, 3, 3, 3, 3, 3, 3, 3, 3, 3, 3, 3, 3, 3, 3, 3, 3, 3, 3, 3, 3, 3, 3, 3, 3, 3, 3, 3, 3, 3, 3, 3, 3, 3, 3, 4, 4, 4, 4, 4, 4, 4, 4, 4, 4, 4, 4, 4, 4, 4, 4, 4, 4, 4, 4, 4, 4, 3, 3, 3, 3, 3, 3, 3, 3, 3, 3, 3, 3, 3, 3, 3, 3, 3, 3, 3, 3, 3, 3, 3, 3, 3, 3, 3, 3, 3, 3, 3, 3, 3, 3, 3, 3, 3, 3, 3, 3, 3, 3, 3, 3, 4, 4, 4, 4, 4, 4, 4, 4, 4, 4, 4, 4, 4, 4, 4, 4, 4, 4, 4, 4, 4, 4, 3, 3, 3, 3, 3, 3, 3, 3, 3, 3, 3, 3, 3, 3, 3, 3, 3, 3, 3, 3, 3, 3, 3, 3, 3, 3, 3, 3, 3, 3, 3, 3, 3, 3, 3, 3, 3, 3, 3, 3, 3, 3, 3, 3, 3, 3, 3, 3, 3, 3, 3, 3, 3, 3, 3, 3, 3, 3, 3, 3, 3, 3, 3, 3, 3, 3, 5, 5, 5, 5, 5, 5, 5, 5, 5, 5, 5, 5, 5, 5, 5, 5, 5, 5, 5, 5, 5, 5, 5, 5, 5, 5, 5, 5, 5, 5, 5, 5, 5, 5, 5, 5, 5, 5, 5, 5, 5, 5, 5, 5, 5, 5, 5, 5, 5, 5, 5, 5, 5, 5, 5, 5, 5, 5, 5, 5, 5, 5, 5, 5, 5, 5, 5, 5, 5, 5, 5, 5, 5, 5, 5, 5, 5, 5, 5, 5])
_k = set([(29, 34), (43, 44), (43, 52), (44, 49), (46, 50), (55, 64), (57, 62), (58, 62), (62, 65), (67, 68), (68, 73), (80, 81), (80, 84), (81, 86), (83, 87), (91, 95), (92, 96), (94, 95), (94, 98), (95, 99), (95, 100), (97, 98), (103, 104), (104, 105), (115, 124), (118, 123), (121, 122), (123, 124), (128, 132), (130, 135), (132, 136), (133, 134), (134, 135), (135, 136), (142, 143), (142, 146), (152, 157), (153, 154), (154, 155), (163, 164), (163, 172), (164, 165), (164, 169), (165, 170), (172, 173), (175, 179), (175, 180), (176, 180), (177, 178), (178, 179), (179, 183), (180, 185), (189, 193), (192, 193), (194, 195), (201, 206), (202, 206), (211, 216), (213, 217), (216, 217), (216, 220), (225, 226), (225, 229), (226, 231), (236, 240), (239, 244), (240, 244), (247, 256), (250, 255), (255, 256), (259, 264), (260, 261), (260, 264), (261, 262), (262, 267), (271, 275), (271, 276), (275, 279), (276, 277), (277, 278), (278, 279), (283, 284), (283, 287), (284, 285), (285, 286), (285, 289), (286, 287), (295, 299), (295, 300), (296, 300), (297, 298), (298, 299), (299, 303), (300, 305), (308, 309), (308, 312), (311, 316), (312, 316), (320, 325), (322, 326), (322, 327), (325, 326), (332, 336), (333, 338), (338, 339), (344, 348), (344, 349), (346, 350), (347, 352), (348, 352), (349, 350), (355, 359), (355, 360), (357, 358), (357, 361), (360, 361), (367, 372), (370, 375), (375, 376), (379, 388), (381, 382), (381, 385), (382, 383), (382, 386), (384, 385), (391, 396), (393, 398), (395, 399), (398, 399), (402, 403), (402, 404), (403, 406), (403, 415), (404, 407), (404, 416), (406, 409), (407, 410), (409, 412), (410, 413), (411, 412), (411, 413), (412, 424), (413, 425), (414, 415), (414, 416), (415, 418), (416, 419), (418, 421), (419, 422), (421, 424), (422, 425), (423, 424), (423, 425), (426, 427), (426, 428), (427, 430), (427, 439), (428, 431), (428, 440), (430, 433), (431, 434), (433, 436), (434, 437), (435, 436), (435, 437), (436, 448), (437, 449), (438, 439), (438, 440), (439, 442), (440, 443), (442, 445), (443, 446), (445, 448), (446, 449), (447, 448), (447, 449), (450, 451), (450, 452), (451, 454), (451, 463), (452, 455), (452, 464), (454, 457), (455, 458), (457, 460), (458, 461), (459, 460), (459, 461), (460, 472), (461, 473), (462, 463), (462, 464), (463, 466), (464, 467), (466, 469), (467, 470), (469, 472), (470, 473), (471, 472), (471, 473), (474, 475), (474, 476), (475, 478), (475, 487), (476, 479), (476, 488), (478, 481), (479, 482), (481, 484), (482, 485), (483, 484), (483, 485), (484, 496), (485, 497), (486, 487), (486, 488), (487, 490), (488, 491), (490, 493), (491, 494), (493, 496), (494, 497), (495, 496), (495, 497), (498, 499), (498, 500), (499, 502), (499, 511), (500, 503), (500, 512), (502, 505), (503, 506), (505, 508), (506, 509), (507, 508), (507, 509), (508, 520), (509, 521), (510, 511), (510, 512), (511, 514), (512, 515), (514, 517), (515, 518), (517, 520), (518, 521), (519, 520), (519, 521), (522, 523), (522, 524), (523, 526), (523, 535), (524, 527), (524, 536), (526, 529), (527, 530), (529, 532), (530, 533), (531, 532), (531, 533), (532, 544), (533, 545), (534, 535), (534, 536), (535, 538), (536, 539), (538, 541), (539, 542), (541, 544), (542, 545), (543, 544), (543, 545), (546, 547), (546, 548), (547, 550), (547, 559), (548, 551), (548, 560), (550, 553), (551, 554), (553, 556), (554, 557), (555, 556), (555, 557), (556, 568), (557, 569), (558, 559), (558, 560), (559, 562), (560, 563), (562, 565), (563, 566), (565, 568), (566, 569), (567, 568), (567, 569), (570, 571), (570, 572), (571, 574), (571, 583), (572, 575), (572, 584), (574, 577), (575, 578), (577, 580), (578, 581), (579, 580), (579, 581), (580, 592), (581, 593), (582, 583), (582, 584), (583, 586), (584, 587), (586, 589), (587, 590), (589, 592), (590, 593), (591, 592), (591, 593), (594, 595), (594, 596), (595, 598), (595, 607), (596, 599), (596, 608), (598, 601), (599, 602), (601, 604), (602, 605), (603, 604), (603, 605), (604, 616), (605, 617), (606, 607), (606, 608), (607, 610), (608, 611), (610, 613), (611, 614), (613, 616), (614, 617), (615, 616), (615, 617), (618, 619), (618, 620), (619, 622), (619, 631), (620, 623), (620, 632), (622, 625), (623, 626), (625, 628), (626, 629), (627, 628), (627, 629), (628, 640), (629, 641), (630, 631), (630, 632), (631, 634), (632, 635), (634, 637), (635, 638), (637, 640), (638, 641), (639, 640), (639, 641), (643, 656), (643, 664), (644, 660), (645, 660), (645, 662), (649, 669), (649, 681), (665, 672), (666, 667)])
me_bush_round.attributes.new('sharp_edge', 'BOOLEAN', 'EDGE').data.foreach_set('value', [ (min(e.vertices), max(e.vertices)) in _k for e in me_bush_round.edges])
me_bush_round.materials.append(mat_ev_leaf_b_leafygrass)
me_bush_round.materials.append(mat_ev_leaf_d_leafygrass)
me_bush_round.materials.append(mat_ev_leaf_c_leafygrass)
me_bush_round.materials.append(mat_ev_leaf_a_leafygrass)
me_bush_round.materials.append(mat_ev_fern_grass)
me_bush_round.materials.append(mat_ev_stone_dark_cobblestone)
me_bush_round.update()

# ---- objects
ob_bush_round = bpy.data.objects.new('bush_round', me_bush_round)

# ---- transforms, parenting, visibility, modifiers, constraints
ob_bush_round.location = (0.0, 0.0, 0.0)

# ---- collection membership
scene.collection.objects.link(ob_bush_round)

# ---- scene / render settings (as saved in the file)
scene.frame_start = 1; scene.frame_end = 250; scene.frame_set(1)
scene.render.engine = 'BLENDER_EEVEE_NEXT'
scene.render.resolution_x = 420
scene.render.resolution_y = 420
scene.render.bake_bias = 0.0
scene.render.bake_samples = 0
scene.render.compositor_device = 'GPU'
scene.eevee.taa_render_samples = 48
scene.eevee.use_volume_custom_range = False
scene.eevee.fast_gi_thickness_near = 0.1
scene.eevee.fast_gi_thickness_far = 0.0
scene.eevee.ray_tracing_options.screen_trace_thickness = 0.1
scene.view_settings.view_transform = 'Standard'
bpy.context.view_layer.update()

# ---- added for rendering (the .blend has no active camera): camera
cam_auto = bpy.data.cameras.new('AutoCamera')
cam_auto.lens = 50.0
cam_auto.sensor_width = 36.0
cam_auto.clip_end = 1000.0
ob_auto_camera = bpy.data.objects.new('AutoCamera', cam_auto)
scene.collection.objects.link(ob_auto_camera)
ob_auto_camera.location = (13.6531, -16.3838, 14.0409)
ob_auto_camera.rotation_euler = (1.09748, -7.21219e-08, 0.694738)
scene.camera = ob_auto_camera
bpy.context.view_layer.update()
